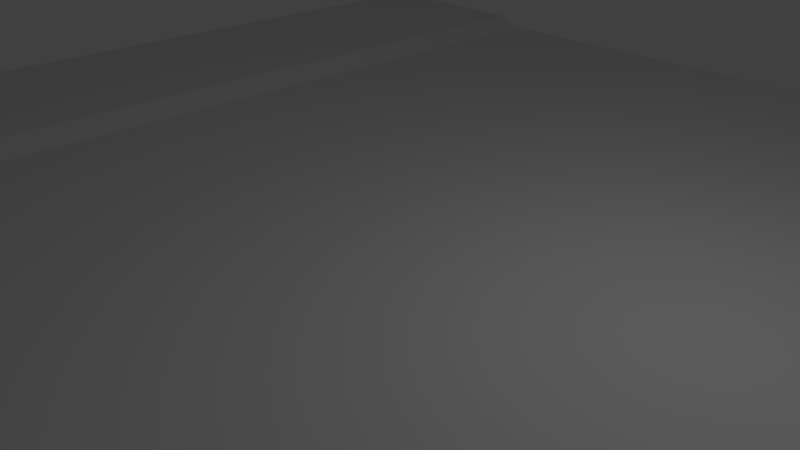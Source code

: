 # Source: Line_road.blend  (saved by Blender 2.78.0; exported with 4.5.12 LTS)
import bpy
from mathutils import Matrix  # noqa: F401  (used for matrix-valued properties, if any)

bpy.ops.wm.read_factory_settings(use_empty=True)
scene = bpy.context.scene
scene.name = 'Scene'

# ---- collections
col_collection_1 = bpy.data.collections.new('Collection 1'); scene.collection.children.link(col_collection_1)

# ---- materials (node trees are filled in below, after node groups)
mat_road_asphalt = bpy.data.materials.new('Road_asphalt')
mat_road_asphalt.alpha_threshold = 0.0
mat_road_asphalt.use_transparent_shadow = False
mat_road_asphalt.roughness = 0.5
mat_road_pavel = bpy.data.materials.new('Road_pavel')
mat_road_pavel.alpha_threshold = 0.0
mat_road_pavel.use_transparent_shadow = False
mat_road_pavel.roughness = 0.5
mat_road_invisible = bpy.data.materials.new('Road_invisible')
mat_road_invisible.alpha_threshold = 0.0
mat_road_invisible.use_transparent_shadow = False
mat_road_invisible.roughness = 0.5
mat_road_invisible.specular_intensity = 0.0

# ---- material node trees

# ---- world
world_world = bpy.data.worlds.new('World'); scene.world = world_world
world_world.color = (0.05088, 0.05088, 0.05088)
world_world.use_sun_shadow = False
world_world.sun_shadow_jitter_overblur = 0.0
world_world.cycles.sampling_method = 'MANUAL'

# ---- cameras
cam_camera = bpy.data.cameras.new('Camera')
cam_camera.clip_end = 100.0
cam_camera.lens = 35.0
cam_camera.sensor_width = 32.0
cam_camera.sensor_height = 18.0
cam_camera.ortho_scale = 7.314
cam_camera.dof.focus_distance = 0.0
cam_camera.dof.aperture_fstop = 128.0

# ---- lights
light_lamp = bpy.data.lights.new('Lamp', 'POINT')
light_lamp.transmission_factor = 0.0
light_lamp.cutoff_distance = 30.0
light_lamp.energy = 100.0
light_lamp.shadow_buffer_clip_start = 1.001
light_lamp.shadow_soft_size = 0.1
light_lamp.shadow_maximum_resolution = 0.006
light_lamp.use_absolute_resolution = True

# ---- meshes
me_plane_001 = bpy.data.meshes.new('Plane.001')
me_plane_001.from_pydata([(-1.0, -1.0, 0.0), (1.0, -1.0, 0.0), (-1.0, 1.0, 0.0), (1.0, 1.0, 0.0), (-0.6364, -1.0, 0.0), (0.6364, -1.0, 0.0), (0.6364, 1.0, 0.0), (-0.6364, 1.0, 0.0), (-1.0, 0.8182, 0.0), (-1.0, 0.6364, 0.0), (-1.0, 0.4545, 0.0), (-1.0, 0.2727, 0.0), (-1.0, 0.09091, 0.0), (-1.0, -0.09091, 0.0), (-1.0, -0.2727, 0.0), (-1.0, -0.4545, 0.0), (-1.0, -0.6364, 0.0), (-1.0, -0.8182, 0.0), (1.0, -0.8182, 0.0), (1.0, -0.6364, 0.0), (1.0, -0.4545, 0.0), (1.0, -0.2727, 0.0), (1.0, -0.09091, 0.0), (1.0, 0.09091, 0.0), (1.0, 0.2727, 0.0), (1.0, 0.4545, 0.0), (1.0, 0.6364, 0.0), (1.0, 0.8182, 0.0), (-0.6364, -0.8182, 0.0), (-0.6364, -0.6364, 0.0), (-0.6364, -0.4545, 0.0), (-0.6364, -0.2727, 0.0), (-0.6364, -0.09091, 0.0), (-0.6364, 0.09091, 0.0), (-0.6364, 0.2727, 0.0), (-0.6364, 0.4545, 0.0), (-0.6364, 0.6364, 0.0), (-0.6364, 0.8182, 0.0), (0.6364, -0.8182, 0.0), (0.6364, -0.6364, 0.0), (0.6364, -0.4545, 0.0), (0.6364, -0.2727, 0.0), (0.6364, -0.09091, 0.0), (0.6364, 0.09091, 0.0), (0.6364, 0.2727, 0.0), (0.6364, 0.4545, 0.0), (0.6364, 0.6364, 0.0), (0.6364, 0.8182, 0.0), (-1.0, -0.8182, 0.04), (-1.0, -1.0, 0.04), (0.8182, -1.0, 0.04), (1.0, -1.0, 0.04), (1.0, 0.8182, 0.04), (1.0, 1.0, 0.04), (-0.8182, 1.0, 0.04), (-1.0, 1.0, 0.04), (-0.8182, -1.0, 0.04), (-0.6364, -1.0, 0.04), (0.6364, -1.0, 0.04), (0.8182, 1.0, 0.04), (0.6364, 1.0, 0.04), (-0.6364, 1.0, 0.04), (-0.8182, 0.8182, 0.04), (-0.6364, 0.8182, 0.04), (0.6364, 0.8182, 0.04), (0.8182, 0.8182, 0.04), (-1.0, 0.8182, 0.04), (-1.0, 0.6364, 0.04), (-1.0, 0.4545, 0.04), (-1.0, 0.2727, 0.04), (-1.0, 0.09091, 0.04), (-1.0, -0.09091, 0.04), (-1.0, -0.2727, 0.04), (-1.0, -0.4545, 0.04), (-1.0, -0.6364, 0.04), (1.0, -0.8182, 0.04), (1.0, -0.6364, 0.04), (1.0, -0.4545, 0.04), (1.0, -0.2727, 0.04), (1.0, -0.09091, 0.04), (1.0, 0.09091, 0.04), (1.0, 0.2727, 0.04), (1.0, 0.4545, 0.04), (1.0, 0.6364, 0.04), (-0.8182, -0.8182, 0.04), (-0.8182, -0.6364, 0.04), (-0.8182, -0.4545, 0.04), (-0.8182, -0.2727, 0.04), (-0.8182, -0.09091, 0.04), (-0.8182, 0.09091, 0.04), (-0.8182, 0.2727, 0.04), (-0.8182, 0.4545, 0.04), (-0.8182, 0.6364, 0.04), (-0.6364, -0.8182, 0.04), (-0.6364, -0.6364, 0.04), (-0.6364, -0.4545, 0.04), (-0.6364, -0.2727, 0.04), (-0.6364, -0.09091, 0.04), (-0.6364, 0.09091, 0.04), (-0.6364, 0.2727, 0.04), (-0.6364, 0.4545, 0.04), (-0.6364, 0.6364, 0.04), (0.6364, -0.8182, 0.04), (0.6364, -0.6364, 0.04), (0.6364, -0.4545, 0.04), (0.6364, -0.2727, 0.04), (0.6364, -0.09091, 0.04), (0.6364, 0.09091, 0.04), (0.6364, 0.2727, 0.04), (0.6364, 0.4545, 0.04), (0.6364, 0.6364, 0.04), (0.8182, -0.8182, 0.04), (0.8182, -0.6364, 0.04), (0.8182, -0.4545, 0.04), (0.8182, -0.2727, 0.04), (0.8182, -0.09091, 0.04), (0.8182, 0.09091, 0.04), (0.8182, 0.2727, 0.04), (0.8182, 0.4545, 0.04), (0.8182, 0.6364, 0.04), (-0.6364, -1.0, 0.02), (-0.4545, -1.0, 0.02), (-0.2727, -1.0, 0.02), (-0.09091, -1.0, 0.02), (0.09091, -1.0, 0.02), (0.2727, -1.0, 0.02), (0.4545, -1.0, 0.02), (0.6364, -1.0, 0.02), (0.6364, 1.0, 0.02), (0.4545, 1.0, 0.02), (0.2727, 1.0, 0.02), (0.09091, 1.0, 0.02), (-0.09091, 1.0, 0.02), (-0.2727, 1.0, 0.02), (-0.4545, 1.0, 0.02), (-0.6364, 1.0, 0.02), (-0.6364, 0.8182, 0.02), (-0.4545, 0.8182, 0.02), (-0.2727, 0.8182, 0.02), (-0.09091, 0.8182, 0.02), (0.09091, 0.8182, 0.02), (0.2727, 0.8182, 0.02), (0.4545, 0.8182, 0.02), (0.6364, 0.8182, 0.02), (-0.6364, -0.8182, 0.02), (-0.6364, -0.6364, 0.02), (-0.6364, -0.4545, 0.02), (-0.6364, -0.2727, 0.02), (-0.6364, -0.09091, 0.02), (-0.6364, 0.09091, 0.02), (-0.6364, 0.2727, 0.02), (-0.6364, 0.4545, 0.02), (-0.6364, 0.6364, 0.02), (-0.4545, -0.8182, 0.02), (-0.4545, -0.6364, 0.02), (-0.4545, -0.4545, 0.02), (-0.4545, -0.2727, 0.02), (-0.4545, -0.09091, 0.02), (-0.4545, 0.09091, 0.02), (-0.4545, 0.2727, 0.02), (-0.4545, 0.4545, 0.02), (-0.4545, 0.6364, 0.02), (-0.2727, -0.8182, 0.02), (-0.2727, -0.6364, 0.02), (-0.2727, -0.4545, 0.02), (-0.2727, -0.2727, 0.02), (-0.2727, -0.09091, 0.02), (-0.2727, 0.09091, 0.02), (-0.2727, 0.2727, 0.02), (-0.2727, 0.4545, 0.02), (-0.2727, 0.6364, 0.02), (-0.09091, -0.8182, 0.02), (-0.09091, -0.6364, 0.02), (-0.09091, -0.4545, 0.02), (-0.09091, -0.2727, 0.02), (-0.09091, -0.09091, 0.02), (-0.09091, 0.09091, 0.02), (-0.09091, 0.2727, 0.02), (-0.09091, 0.4545, 0.02), (-0.09091, 0.6364, 0.02), (0.09091, -0.8182, 0.02), (0.09091, -0.6364, 0.02), (0.09091, -0.4545, 0.02), (0.09091, -0.2727, 0.02), (0.09091, -0.09091, 0.02), (0.09091, 0.09091, 0.02), (0.09091, 0.2727, 0.02), (0.09091, 0.4545, 0.02), (0.09091, 0.6364, 0.02), (0.2727, -0.8182, 0.02), (0.2727, -0.6364, 0.02), (0.2727, -0.4545, 0.02), (0.2727, -0.2727, 0.02), (0.2727, -0.09091, 0.02), (0.2727, 0.09091, 0.02), (0.2727, 0.2727, 0.02), (0.2727, 0.4545, 0.02), (0.2727, 0.6364, 0.02), (0.4545, -0.8182, 0.02), (0.4545, -0.6364, 0.02), (0.4545, -0.4545, 0.02), (0.4545, -0.2727, 0.02), (0.4545, -0.09091, 0.02), (0.4545, 0.09091, 0.02), (0.4545, 0.2727, 0.02), (0.4545, 0.4545, 0.02), (0.4545, 0.6364, 0.02), (0.6364, -0.8182, 0.02), (0.6364, -0.6364, 0.02), (0.6364, -0.4545, 0.02), (0.6364, -0.2727, 0.02), (0.6364, -0.09091, 0.02), (0.6364, 0.09091, 0.02), (0.6364, 0.2727, 0.02), (0.6364, 0.4545, 0.02), (0.6364, 0.6364, 0.02), (-0.6364, -1.06, 0.0), (-0.4545, -1.06, 0.0), (-0.2727, -1.06, 0.0), (-0.09091, -1.06, 0.0), (0.09091, -1.06, 0.0), (0.2727, -1.06, 0.0), (0.4545, -1.06, 0.0), (0.6364, -1.06, 0.0), (0.8182, -1.0, 0.0), (1.0, -1.0, 0.0), (0.6364, -1.0, 0.0), (-1.0, -1.0, 0.0), (-0.8182, -1.0, 0.0), (-0.6364, -1.0, 0.0), (0.6364, 1.06, 0.0), (0.4545, 1.06, 0.0), (0.2727, 1.06, 0.0), (0.09091, 1.06, 0.0), (-0.09091, 1.06, 0.0), (-0.2727, 1.06, 0.0), (-0.4545, 1.06, 0.0), (-0.6364, 1.06, 0.0), (1.0, 1.0, 0.0), (-0.8182, 1.0, 0.0), (-1.0, 1.0, 0.0), (0.8182, 1.0, 0.0), (0.6364, 1.0, 0.0), (-0.6364, 1.0, 0.0), (0.5885, -1.0, 0.02), (0.5885, 1.0, 0.02), (0.5885, -0.8182, 0.02), (0.5885, -0.6364, 0.02), (0.5885, -0.4545, 0.02), (0.5885, -0.2727, 0.02), (0.5885, -0.09091, 0.02), (0.5885, 0.09091, 0.02), (0.5885, 0.2727, 0.02), (0.5885, 0.4545, 0.02), (0.5885, 0.6364, 0.02), (0.5885, 0.8182, 0.02), (0.5885, -1.06, 0.0), (0.5885, 1.06, 0.0), (-0.5885, -1.0, 0.02), (-0.5885, 1.0, 0.02), (-0.5885, -0.8182, 0.02), (-0.5885, -0.6364, 0.02), (-0.5885, -0.4545, 0.02), (-0.5885, -0.2727, 0.02), (-0.5885, -0.09091, 0.02), (-0.5885, 0.09091, 0.02), (-0.5885, 0.2727, 0.02), (-0.5885, 0.4545, 0.02), (-0.5885, 0.6364, 0.02), (-0.5885, 0.8182, 0.02), (-0.5885, -1.06, 0.0), (-0.5885, 1.06, 0.0)], [], [(22, 23, 80, 79), (21, 22, 79, 78), (20, 21, 78, 77), (36, 37, 63, 101), (19, 20, 77, 76), (35, 36, 101, 100), (18, 19, 76, 75), (34, 35, 100, 99), (1, 18, 75, 51), (33, 34, 99, 98), (16, 17, 48, 74), (32, 33, 98, 97), (15, 16, 74, 73), (31, 32, 97, 96), (35, 34, 150, 151), (41, 42, 211, 210), (34, 33, 149, 150), (40, 41, 210, 209), (33, 32, 148, 149), (39, 40, 209, 208), (32, 31, 147, 148), (38, 39, 208, 207), (47, 6, 128, 143), (5, 38, 207, 127), (31, 30, 146, 147), (30, 29, 145, 146), (29, 28, 144, 145), (28, 4, 120, 144), (46, 47, 143, 215), (45, 46, 215, 214), (7, 37, 136, 135), (44, 45, 214, 213), (37, 36, 152, 136), (43, 44, 213, 212), (36, 35, 151, 152), (42, 43, 212, 211), (14, 15, 73, 72), (30, 31, 96, 95), (13, 14, 72, 71), (29, 30, 95, 94), (12, 13, 71, 70), (28, 29, 94, 93), (47, 46, 110, 64), (11, 12, 70, 69), (4, 28, 93, 57), (46, 45, 109, 110), (10, 11, 69, 68), (45, 44, 108, 109), (9, 10, 68, 67), (44, 43, 107, 108), (8, 9, 67, 66), (43, 42, 106, 107), (2, 8, 66, 55), (42, 41, 105, 106), (41, 40, 104, 105), (6, 47, 64, 60), (40, 39, 103, 104), (39, 38, 102, 103), (38, 5, 58, 102), (27, 3, 53, 52), (65, 52, 53, 59), (66, 62, 54, 55), (62, 63, 61, 54), (64, 65, 59, 60), (58, 50, 111, 102), (102, 111, 112, 103), (103, 112, 113, 104), (104, 113, 114, 105), (105, 114, 115, 106), (106, 115, 116, 107), (107, 116, 117, 108), (108, 117, 118, 109), (109, 118, 119, 110), (110, 119, 65, 64), (56, 57, 93, 84), (84, 93, 94, 85), (85, 94, 95, 86), (86, 95, 96, 87), (87, 96, 97, 88), (88, 97, 98, 89), (89, 98, 99, 90), (90, 99, 100, 91), (91, 100, 101, 92), (92, 101, 63, 62), (49, 56, 84, 48), (48, 84, 85, 74), (74, 85, 86, 73), (73, 86, 87, 72), (72, 87, 88, 71), (71, 88, 89, 70), (70, 89, 90, 69), (69, 90, 91, 68), (68, 91, 92, 67), (67, 92, 62, 66), (50, 51, 75, 111), (111, 75, 76, 112), (112, 76, 77, 113), (113, 77, 78, 114), (114, 78, 79, 115), (115, 79, 80, 116), (116, 80, 81, 117), (117, 81, 82, 118), (118, 82, 83, 119), (119, 83, 52, 65), (23, 24, 81, 80), (24, 25, 82, 81), (37, 7, 61, 63), (25, 26, 83, 82), (17, 0, 49, 48), (26, 27, 52, 83), (269, 137, 134, 259), (137, 138, 133, 134), (138, 139, 132, 133), (139, 140, 131, 132), (140, 141, 130, 131), (141, 142, 129, 130), (255, 143, 128, 245), (244, 127, 207, 246), (246, 207, 208, 247), (247, 208, 209, 248), (248, 209, 210, 249), (249, 210, 211, 250), (250, 211, 212, 251), (251, 212, 213, 252), (252, 213, 214, 253), (253, 214, 215, 254), (254, 215, 143, 255), (125, 126, 198, 189), (189, 198, 199, 190), (190, 199, 200, 191), (191, 200, 201, 192), (192, 201, 202, 193), (193, 202, 203, 194), (194, 203, 204, 195), (195, 204, 205, 196), (196, 205, 206, 197), (197, 206, 142, 141), (124, 125, 189, 180), (180, 189, 190, 181), (181, 190, 191, 182), (182, 191, 192, 183), (183, 192, 193, 184), (184, 193, 194, 185), (185, 194, 195, 186), (186, 195, 196, 187), (187, 196, 197, 188), (188, 197, 141, 140), (123, 124, 180, 171), (171, 180, 181, 172), (172, 181, 182, 173), (173, 182, 183, 174), (174, 183, 184, 175), (175, 184, 185, 176), (176, 185, 186, 177), (177, 186, 187, 178), (178, 187, 188, 179), (179, 188, 140, 139), (122, 123, 171, 162), (162, 171, 172, 163), (163, 172, 173, 164), (164, 173, 174, 165), (165, 174, 175, 166), (166, 175, 176, 167), (167, 176, 177, 168), (168, 177, 178, 169), (169, 178, 179, 170), (170, 179, 139, 138), (121, 122, 162, 153), (153, 162, 163, 154), (154, 163, 164, 155), (155, 164, 165, 156), (156, 165, 166, 157), (157, 166, 167, 158), (158, 167, 168, 159), (159, 168, 169, 160), (160, 169, 170, 161), (161, 170, 138, 137), (258, 121, 153, 260), (260, 153, 154, 261), (261, 154, 155, 262), (262, 155, 156, 263), (263, 156, 157, 264), (264, 157, 158, 265), (265, 158, 159, 266), (266, 159, 160, 267), (267, 160, 161, 268), (268, 161, 137, 269), (126, 125, 221, 222), (124, 123, 219, 220), (122, 121, 217, 218), (244, 126, 222, 256), (125, 124, 220, 221), (123, 122, 218, 219), (258, 120, 216, 270), (50, 58, 226, 224), (51, 50, 224, 225), (57, 56, 228, 229), (56, 49, 227, 228), (245, 128, 230, 257), (134, 133, 235, 236), (132, 131, 233, 234), (130, 129, 231, 232), (259, 134, 236, 271), (133, 132, 234, 235), (131, 130, 232, 233), (54, 61, 243, 239), (59, 53, 238, 241), (55, 54, 239, 240), (60, 59, 241, 242), (129, 245, 257, 231), (127, 244, 256, 223), (206, 254, 255, 142), (205, 253, 254, 206), (204, 252, 253, 205), (203, 251, 252, 204), (202, 250, 251, 203), (201, 249, 250, 202), (200, 248, 249, 201), (199, 247, 248, 200), (198, 246, 247, 199), (126, 244, 246, 198), (142, 255, 245, 129), (135, 259, 271, 237), (121, 258, 270, 217), (152, 268, 269, 136), (151, 267, 268, 152), (150, 266, 267, 151), (149, 265, 266, 150), (148, 264, 265, 149), (147, 263, 264, 148), (146, 262, 263, 147), (145, 261, 262, 146), (144, 260, 261, 145), (120, 258, 260, 144), (136, 269, 259, 135), (110, 64, 60, 245, 255, 254, 253, 252, 251, 250, 249, 248, 247, 246, 244, 58, 102, 103, 104, 105, 106, 107, 108, 109), (101, 100, 99, 98, 97, 96, 95, 94, 93, 57, 258, 260, 261, 262, 263, 264, 265, 266, 267, 268, 269, 259, 61, 63)])
me_plane_001.polygons.foreach_set('material_index', [0, 0, 0, 0, 0, 0, 0, 0, 0, 0, 0, 0, 0, 0, 0, 0, 0, 0, 0, 0, 0, 0, 0, 0, 0, 0, 0, 0, 0, 0, 0, 0, 0, 0, 0, 0, 0, 0, 0, 0, 0, 0, 0, 0, 0, 0, 0, 0, 0, 0, 0, 0, 0, 0, 0, 0, 0, 0, 0, 0, 1, 1, 1, 1, 1, 1, 1, 1, 1, 1, 1, 1, 1, 1, 1, 1, 1, 1, 1, 1, 1, 1, 1, 1, 1, 1, 1, 1, 1, 1, 1, 1, 1, 1, 1, 1, 1, 1, 1, 1, 1, 1, 1, 1, 0, 0, 0, 0, 0, 0, 0, 0, 0, 0, 0, 0, 0, 0, 0, 0, 0, 0, 0, 0, 0, 0, 0, 0, 0, 0, 0, 0, 0, 0, 0, 0, 0, 0, 0, 0, 0, 0, 0, 0, 0, 0, 0, 0, 0, 0, 0, 0, 0, 0, 0, 0, 0, 0, 0, 0, 0, 0, 0, 0, 0, 0, 0, 0, 0, 0, 0, 0, 0, 0, 0, 0, 0, 0, 0, 0, 0, 0, 0, 0, 0, 0, 0, 0, 0, 0, 0, 0, 0, 0, 1, 1, 1, 1, 0, 0, 0, 0, 0, 0, 0, 1, 1, 1, 1, 0, 0, 0, 0, 0, 0, 0, 0, 0, 0, 0, 0, 0, 0, 0, 0, 0, 0, 0, 0, 0, 0, 0, 0, 0, 0, 2, 2])
_uv = me_plane_001.uv_layers.new(name='UVMap')
_uv.uv.foreach_set('vector', [0.9999, 0.4132, 0.9999, 0.4959, 0.9817, 0.4959, 0.9817, 0.4132, 0.9999, 0.3306, 0.9999, 0.4132, 0.9817, 0.4132, 0.9817, 0.3306, 0.9999, 0.248, 0.9999, 0.3306, 0.9817, 0.3306, 0.9817, 0.248, 0.2017, 0.7438, 0.2017, 0.8264, 0.1835, 0.8264, 0.1835, 0.7438, 0.9999, 0.1654, 0.9999, 0.248, 0.9817, 0.248, 0.9817, 0.1654, 0.2017, 0.6611, 0.2017, 0.7438, 0.1835, 0.7438, 0.1835, 0.6611, 0.9999, 0.08272, 0.9999, 0.1654, 0.9817, 0.1654, 0.9817, 0.08272, 0.2017, 0.5785, 0.2017, 0.6611, 0.1835, 0.6611, 0.1835, 0.5785, 0.9999, 9.545e-05, 0.9999, 0.08272, 0.9817, 0.08272, 0.9817, 9.539e-05, 0.2017, 0.4959, 0.2017, 0.5785, 0.1835, 0.5785, 0.1835, 0.4959, 9.533e-05, 0.1654, 9.533e-05, 0.08272, 0.01827, 0.08272, 0.01827, 0.1654, 0.2017, 0.4132, 0.2017, 0.4959, 0.1835, 0.4959, 0.1835, 0.4132, 9.539e-05, 0.248, 9.533e-05, 0.1654, 0.01827, 0.1654, 0.01827, 0.248, 0.2017, 0.3306, 0.2017, 0.4132, 0.1835, 0.4132, 0.1835, 0.3306, 0.2017, 0.6611, 0.2017, 0.5785, 0.2108, 0.5785, 0.2108, 0.6611, 0.7983, 0.3306, 0.7983, 0.4132, 0.7892, 0.4132, 0.7892, 0.3306, 0.2017, 0.5785, 0.2017, 0.4959, 0.2108, 0.4959, 0.2108, 0.5785, 0.7983, 0.248, 0.7983, 0.3306, 0.7892, 0.3306, 0.7892, 0.248, 0.2017, 0.4959, 0.2017, 0.4132, 0.2108, 0.4132, 0.2108, 0.4959, 0.7983, 0.1654, 0.7983, 0.248, 0.7892, 0.248, 0.7892, 0.1654, 0.2017, 0.4132, 0.2017, 0.3306, 0.2108, 0.3306, 0.2108, 0.4132, 0.7983, 0.08272, 0.7983, 0.1654, 0.7892, 0.1654, 0.7892, 0.08272, 0.7983, 0.8264, 0.7983, 0.909, 0.7892, 0.909, 0.7892, 0.8264, 0.7983, 9.55e-05, 0.7983, 0.08272, 0.7892, 0.08272, 0.7892, 9.55e-05, 0.2017, 0.3306, 0.2017, 0.248, 0.2108, 0.248, 0.2108, 0.3306, 0.2017, 0.248, 0.2017, 0.1654, 0.2108, 0.1654, 0.2108, 0.248, 0.2017, 0.1654, 0.2017, 0.08272, 0.2108, 0.08272, 0.2108, 0.1654, 0.2017, 0.08272, 0.2017, 9.533e-05, 0.2108, 9.533e-05, 0.2108, 0.08272, 0.7983, 0.7438, 0.7983, 0.8264, 0.7892, 0.8264, 0.7892, 0.7438, 0.7983, 0.6611, 0.7983, 0.7438, 0.7892, 0.7438, 0.7892, 0.6611, 0.2017, 0.909, 0.2017, 0.8264, 0.2108, 0.8264, 0.2108, 0.909, 0.7983, 0.5785, 0.7983, 0.6611, 0.7892, 0.6611, 0.7892, 0.5785, 0.2017, 0.8264, 0.2017, 0.7438, 0.2108, 0.7438, 0.2108, 0.8264, 0.7983, 0.4959, 0.7983, 0.5785, 0.7892, 0.5785, 0.7892, 0.4959, 0.2017, 0.7438, 0.2017, 0.6611, 0.2108, 0.6611, 0.2108, 0.7438, 0.7983, 0.4132, 0.7983, 0.4959, 0.7892, 0.4959, 0.7892, 0.4132, 9.539e-05, 0.3306, 9.539e-05, 0.248, 0.01827, 0.248, 0.01827, 0.3306, 0.2017, 0.248, 0.2017, 0.3306, 0.1835, 0.3306, 0.1835, 0.248, 9.539e-05, 0.4132, 9.539e-05, 0.3306, 0.01827, 0.3306, 0.01827, 0.4132, 0.2017, 0.1654, 0.2017, 0.248, 0.1835, 0.248, 0.1835, 0.1654, 9.545e-05, 0.4959, 9.539e-05, 0.4132, 0.01827, 0.4132, 0.01827, 0.4959, 0.2017, 0.08272, 0.2017, 0.1654, 0.1835, 0.1654, 0.1835, 0.08272, 0.7983, 0.8264, 0.7983, 0.7438, 0.8165, 0.7438, 0.8165, 0.8264, 9.55e-05, 0.5785, 9.545e-05, 0.4959, 0.01827, 0.4959, 0.01827, 0.5785, 0.2017, 9.533e-05, 0.2017, 0.08272, 0.1835, 0.08272, 0.1835, 9.533e-05, 0.7983, 0.7438, 0.7983, 0.6611, 0.8165, 0.6611, 0.8165, 0.7438, 9.55e-05, 0.6611, 9.55e-05, 0.5785, 0.01827, 0.5785, 0.01827, 0.6611, 0.7983, 0.6611, 0.7983, 0.5785, 0.8165, 0.5785, 0.8165, 0.6611, 9.55e-05, 0.7438, 9.55e-05, 0.6611, 0.01827, 0.6611, 0.01827, 0.7438, 0.7983, 0.5785, 0.7983, 0.4959, 0.8165, 0.4959, 0.8165, 0.5785, 9.55e-05, 0.8264, 9.55e-05, 0.7438, 0.01827, 0.7438, 0.01827, 0.8264, 0.7983, 0.4959, 0.7983, 0.4132, 0.8165, 0.4132, 0.8165, 0.4959, 9.55e-05, 0.909, 9.55e-05, 0.8264, 0.01827, 0.8264, 0.01827, 0.909, 0.7983, 0.4132, 0.7983, 0.3306, 0.8165, 0.3306, 0.8165, 0.4132, 0.7983, 0.3306, 0.7983, 0.248, 0.8165, 0.248, 0.8165, 0.3306, 0.7983, 0.909, 0.7983, 0.8264, 0.8165, 0.8264, 0.8165, 0.909, 0.7983, 0.248, 0.7983, 0.1654, 0.8165, 0.1654, 0.8165, 0.248, 0.7983, 0.1654, 0.7983, 0.08272, 0.8165, 0.08272, 0.8165, 0.1654, 0.7983, 0.08272, 0.7983, 9.55e-05, 0.8165, 9.55e-05, 0.8165, 0.08272, 0.9999, 0.8264, 0.9999, 0.909, 0.9817, 0.909, 0.9817, 0.8264, 0.4992, 1.137, 0.6413, 1.137, 0.6413, 1.279, 0.4992, 1.279, 0.3555, 1.137, 0.4976, 1.137, 0.4976, 1.279, 0.3555, 1.279, 0.4976, 1.137, 0.6397, 1.137, 0.6397, 1.279, 0.4976, 1.279, 0.3571, 1.137, 0.4992, 1.137, 0.4992, 1.279, 0.3571, 1.279, 0.3571, -0.2841, 0.4992, -0.2841, 0.4992, -0.142, 0.3571, -0.142, 0.3571, -0.142, 0.4992, -0.142, 0.4992, 5.561e-05, 0.3571, 5.561e-05, 0.3571, 5.561e-05, 0.4992, 5.561e-05, 0.4992, 0.1422, 0.3571, 0.1422, 0.3571, 0.1422, 0.4992, 0.1422, 0.4992, 0.2842, 0.3571, 0.2842, 0.3571, 0.2842, 0.4992, 0.2842, 0.4992, 0.4263, 0.3571, 0.4263, 0.3571, 0.4263, 0.4992, 0.4263, 0.4992, 0.5684, 0.3571, 0.5684, 0.3571, 0.5684, 0.4992, 0.5684, 0.4992, 0.7105, 0.3571, 0.7105, 0.3571, 0.7105, 0.4992, 0.7105, 0.4992, 0.8526, 0.3571, 0.8526, 0.3571, 0.8526, 0.4992, 0.8526, 0.4992, 0.9947, 0.3571, 0.9947, 0.3571, 0.9947, 0.4992, 0.9947, 0.4992, 1.137, 0.3571, 1.137, 0.4976, -0.2841, 0.6397, -0.2841, 0.6397, -0.142, 0.4976, -0.142, 0.4976, -0.142, 0.6397, -0.142, 0.6397, 5.546e-05, 0.4976, 5.546e-05, 0.4976, 5.546e-05, 0.6397, 5.546e-05, 0.6397, 0.1422, 0.4976, 0.1422, 0.4976, 0.1422, 0.6397, 0.1422, 0.6397, 0.2842, 0.4976, 0.2842, 0.4976, 0.2842, 0.6397, 0.2842, 0.6397, 0.4263, 0.4976, 0.4263, 0.4976, 0.4263, 0.6397, 0.4263, 0.6397, 0.5684, 0.4976, 0.5684, 0.4976, 0.5684, 0.6397, 0.5684, 0.6397, 0.7105, 0.4976, 0.7105, 0.4976, 0.7105, 0.6397, 0.7105, 0.6397, 0.8526, 0.4976, 0.8526, 0.4976, 0.8526, 0.6397, 0.8526, 0.6397, 0.9947, 0.4976, 0.9947, 0.4976, 0.9947, 0.6397, 0.9947, 0.6397, 1.137, 0.4976, 1.137, 0.3555, -0.2841, 0.4976, -0.2841, 0.4976, -0.142, 0.3555, -0.142, 0.3555, -0.142, 0.4976, -0.142, 0.4976, 5.546e-05, 0.3555, 5.561e-05, 0.3555, 5.561e-05, 0.4976, 5.546e-05, 0.4976, 0.1422, 0.3555, 0.1422, 0.3555, 0.1422, 0.4976, 0.1422, 0.4976, 0.2842, 0.3555, 0.2842, 0.3555, 0.2842, 0.4976, 0.2842, 0.4976, 0.4263, 0.3555, 0.4263, 0.3555, 0.4263, 0.4976, 0.4263, 0.4976, 0.5684, 0.3555, 0.5684, 0.3555, 0.5684, 0.4976, 0.5684, 0.4976, 0.7105, 0.3555, 0.7105, 0.3555, 0.7105, 0.4976, 0.7105, 0.4976, 0.8526, 0.3555, 0.8526, 0.3555, 0.8526, 0.4976, 0.8526, 0.4976, 0.9947, 0.3555, 0.9947, 0.3555, 0.9947, 0.4976, 0.9947, 0.4976, 1.137, 0.3555, 1.137, 0.4992, -0.2841, 0.6413, -0.2841, 0.6413, -0.142, 0.4992, -0.142, 0.4992, -0.142, 0.6413, -0.142, 0.6413, 5.57e-05, 0.4992, 5.561e-05, 0.4992, 5.561e-05, 0.6413, 5.57e-05, 0.6413, 0.1422, 0.4992, 0.1422, 0.4992, 0.1422, 0.6413, 0.1422, 0.6413, 0.2842, 0.4992, 0.2842, 0.4992, 0.2842, 0.6413, 0.2842, 0.6413, 0.4263, 0.4992, 0.4263, 0.4992, 0.4263, 0.6413, 0.4263, 0.6413, 0.5684, 0.4992, 0.5684, 0.4992, 0.5684, 0.6413, 0.5684, 0.6413, 0.7105, 0.4992, 0.7105, 0.4992, 0.7105, 0.6413, 0.7105, 0.6413, 0.8526, 0.4992, 0.8526, 0.4992, 0.8526, 0.6413, 0.8526, 0.6413, 0.9947, 0.4992, 0.9947, 0.4992, 0.9947, 0.6413, 0.9947, 0.6413, 1.137, 0.4992, 1.137, 0.9999, 0.4959, 0.9999, 0.5785, 0.9817, 0.5785, 0.9817, 0.4959, 0.9999, 0.5785, 0.9999, 0.6611, 0.9817, 0.6611, 0.9817, 0.5785, 0.2017, 0.8264, 0.2017, 0.909, 0.1835, 0.909, 0.1835, 0.8264, 0.9999, 0.6611, 0.9999, 0.7438, 0.9817, 0.7438, 0.9817, 0.6611, 9.533e-05, 0.08272, 9.533e-05, 9.545e-05, 0.01827, 9.539e-05, 0.01827, 0.08272, 0.9999, 0.7438, 0.9999, 0.8264, 0.9817, 0.8264, 0.9817, 0.7438, 0.07202, 0.9013, 0.1434, 0.9013, 0.1434, 0.9912, 0.07202, 0.9912, 0.1434, 0.9013, 0.286, 0.9013, 0.286, 0.9912, 0.1434, 0.9912, 0.286, 0.9013, 0.4287, 0.9013, 0.4287, 0.9912, 0.286, 0.9912, 0.4287, 0.9013, 0.5713, 0.9013, 0.5713, 0.9912, 0.4287, 0.9912, 0.5713, 0.9013, 0.714, 0.9013, 0.714, 0.9912, 0.5713, 0.9912, 0.714, 0.9013, 0.8566, 0.9013, 0.8566, 0.9912, 0.714, 0.9912, 0.928, 0.9013, 0.9993, 0.9013, 0.9993, 0.9912, 0.928, 0.9912, 0.928, 0.002571, 0.9993, 0.002571, 0.9993, 0.09245, 0.928, 0.09245, 0.928, 0.09245, 0.9993, 0.09245, 0.9993, 0.1823, 0.928, 0.1823, 0.928, 0.1823, 0.9993, 0.1823, 0.9993, 0.2722, 0.928, 0.2722, 0.928, 0.2722, 0.9993, 0.2722, 0.9993, 0.3621, 0.928, 0.3621, 0.928, 0.3621, 0.9993, 0.3621, 0.9993, 0.4519, 0.928, 0.4519, 0.928, 0.4519, 0.9993, 0.4519, 0.9993, 0.5418, 0.928, 0.5418, 0.928, 0.5418, 0.9993, 0.5418, 0.9993, 0.6317, 0.928, 0.6317, 0.928, 0.6317, 0.9993, 0.6317, 0.9993, 0.7216, 0.928, 0.7216, 0.928, 0.7216, 0.9993, 0.7216, 0.9993, 0.8114, 0.928, 0.8114, 0.928, 0.8114, 0.9993, 0.8114, 0.9993, 0.9013, 0.928, 0.9013, 0.714, 0.002571, 0.8566, 0.002571, 0.8566, 0.09245, 0.714, 0.09245, 0.714, 0.09245, 0.8566, 0.09245, 0.8566, 0.1823, 0.714, 0.1823, 0.714, 0.1823, 0.8566, 0.1823, 0.8566, 0.2722, 0.714, 0.2722, 0.714, 0.2722, 0.8566, 0.2722, 0.8566, 0.3621, 0.714, 0.3621, 0.714, 0.3621, 0.8566, 0.3621, 0.8566, 0.4519, 0.714, 0.4519, 0.714, 0.4519, 0.8566, 0.4519, 0.8566, 0.5418, 0.714, 0.5418, 0.714, 0.5418, 0.8566, 0.5418, 0.8566, 0.6317, 0.714, 0.6317, 0.714, 0.6317, 0.8566, 0.6317, 0.8566, 0.7216, 0.714, 0.7216, 0.714, 0.7216, 0.8566, 0.7216, 0.8566, 0.8114, 0.714, 0.8114, 0.714, 0.8114, 0.8566, 0.8114, 0.8566, 0.9013, 0.714, 0.9013, 0.5713, 0.002571, 0.714, 0.002571, 0.714, 0.09245, 0.5713, 0.09245, 0.5713, 0.09245, 0.714, 0.09245, 0.714, 0.1823, 0.5713, 0.1823, 0.5713, 0.1823, 0.714, 0.1823, 0.714, 0.2722, 0.5713, 0.2722, 0.5713, 0.2722, 0.714, 0.2722, 0.714, 0.3621, 0.5713, 0.3621, 0.5713, 0.3621, 0.714, 0.3621, 0.714, 0.4519, 0.5713, 0.4519, 0.5713, 0.4519, 0.714, 0.4519, 0.714, 0.5418, 0.5713, 0.5418, 0.5713, 0.5418, 0.714, 0.5418, 0.714, 0.6317, 0.5713, 0.6317, 0.5713, 0.6317, 0.714, 0.6317, 0.714, 0.7216, 0.5713, 0.7216, 0.5713, 0.7216, 0.714, 0.7216, 0.714, 0.8114, 0.5713, 0.8114, 0.5713, 0.8114, 0.714, 0.8114, 0.714, 0.9013, 0.5713, 0.9013, 0.4287, 0.002571, 0.5713, 0.002571, 0.5713, 0.09245, 0.4287, 0.09245, 0.4287, 0.09245, 0.5713, 0.09245, 0.5713, 0.1823, 0.4287, 0.1823, 0.4287, 0.1823, 0.5713, 0.1823, 0.5713, 0.2722, 0.4287, 0.2722, 0.4287, 0.2722, 0.5713, 0.2722, 0.5713, 0.3621, 0.4287, 0.3621, 0.4287, 0.3621, 0.5713, 0.3621, 0.5713, 0.4519, 0.4287, 0.4519, 0.4287, 0.4519, 0.5713, 0.4519, 0.5713, 0.5418, 0.4287, 0.5418, 0.4287, 0.5418, 0.5713, 0.5418, 0.5713, 0.6317, 0.4287, 0.6317, 0.4287, 0.6317, 0.5713, 0.6317, 0.5713, 0.7216, 0.4287, 0.7216, 0.4287, 0.7216, 0.5713, 0.7216, 0.5713, 0.8114, 0.4287, 0.8114, 0.4287, 0.8114, 0.5713, 0.8114, 0.5713, 0.9013, 0.4287, 0.9013, 0.286, 0.002571, 0.4287, 0.002571, 0.4287, 0.09245, 0.286, 0.09245, 0.286, 0.09245, 0.4287, 0.09245, 0.4287, 0.1823, 0.286, 0.1823, 0.286, 0.1823, 0.4287, 0.1823, 0.4287, 0.2722, 0.286, 0.2722, 0.286, 0.2722, 0.4287, 0.2722, 0.4287, 0.3621, 0.286, 0.3621, 0.286, 0.3621, 0.4287, 0.3621, 0.4287, 0.4519, 0.286, 0.4519, 0.286, 0.4519, 0.4287, 0.4519, 0.4287, 0.5418, 0.286, 0.5418, 0.286, 0.5418, 0.4287, 0.5418, 0.4287, 0.6317, 0.286, 0.6317, 0.286, 0.6317, 0.4287, 0.6317, 0.4287, 0.7216, 0.286, 0.7216, 0.286, 0.7216, 0.4287, 0.7216, 0.4287, 0.8114, 0.286, 0.8114, 0.286, 0.8114, 0.4287, 0.8114, 0.4287, 0.9013, 0.286, 0.9013, 0.1434, 0.002571, 0.286, 0.002571, 0.286, 0.09245, 0.1434, 0.09245, 0.1434, 0.09245, 0.286, 0.09245, 0.286, 0.1823, 0.1434, 0.1823, 0.1434, 0.1823, 0.286, 0.1823, 0.286, 0.2722, 0.1434, 0.2722, 0.1434, 0.2722, 0.286, 0.2722, 0.286, 0.3621, 0.1434, 0.3621, 0.1434, 0.3621, 0.286, 0.3621, 0.286, 0.4519, 0.1434, 0.4519, 0.1434, 0.4519, 0.286, 0.4519, 0.286, 0.5418, 0.1434, 0.5418, 0.1434, 0.5418, 0.286, 0.5418, 0.286, 0.6317, 0.1434, 0.6317, 0.1434, 0.6317, 0.286, 0.6317, 0.286, 0.7216, 0.1434, 0.7216, 0.1434, 0.7216, 0.286, 0.7216, 0.286, 0.8114, 0.1434, 0.8114, 0.1434, 0.8114, 0.286, 0.8114, 0.286, 0.9013, 0.1434, 0.9013, 0.07202, 0.002571, 0.1434, 0.002571, 0.1434, 0.09245, 0.07202, 0.09245, 0.07202, 0.09245, 0.1434, 0.09245, 0.1434, 0.1823, 0.07202, 0.1823, 0.07202, 0.1823, 0.1434, 0.1823, 0.1434, 0.2722, 0.07202, 0.2722, 0.07202, 0.2722, 0.1434, 0.2722, 0.1434, 0.3621, 0.07202, 0.3621, 0.07202, 0.3621, 0.1434, 0.3621, 0.1434, 0.4519, 0.07202, 0.4519, 0.07202, 0.4519, 0.1434, 0.4519, 0.1434, 0.5418, 0.07202, 0.5418, 0.07202, 0.5418, 0.1434, 0.5418, 0.1434, 0.6317, 0.07202, 0.6317, 0.07202, 0.6317, 0.1434, 0.6317, 0.1434, 0.7216, 0.07202, 0.7216, 0.07202, 0.7216, 0.1434, 0.7216, 0.1434, 0.8114, 0.07202, 0.8114, 0.07202, 0.8114, 0.1434, 0.8114, 0.1434, 0.9013, 0.07202, 0.9013, 0.8566, 0.002571, 0.714, 0.002571, 0.714, 0.002571, 0.8566, 0.002571, 0.5713, 0.002571, 0.4287, 0.002571, 0.4287, 0.002571, 0.5713, 0.002571, 0.286, 0.002571, 0.1434, 0.002571, 0.1434, 0.002571, 0.286, 0.002571, 0.928, 0.002571, 0.8566, 0.002571, 0.8566, 0.002571, 0.928, 0.002571, 0.714, 0.002571, 0.5713, 0.002571, 0.5713, 0.002571, 0.714, 0.002571, 0.4287, 0.002571, 0.286, 0.002571, 0.286, 0.002571, 0.4287, 0.002571, 0.07202, 0.002571, 0.0006929, 0.002571, 0.0006929, 0.002571, 0.07202, 0.002571, 0.4992, -0.2841, 0.3571, -0.2841, 0.3571, -0.2841, 0.4992, -0.2841, 0.6413, -0.2841, 0.4992, -0.2841, 0.4992, -0.2841, 0.6413, -0.2841, 0.6397, -0.2841, 0.4976, -0.2841, 0.4976, -0.2841, 0.6397, -0.2841, 0.4976, -0.2841, 0.3555, -0.2841, 0.3555, -0.2841, 0.4976, -0.2841, 0.928, 0.9912, 0.9993, 0.9912, 0.9993, 0.9912, 0.928, 0.9912, 0.1434, 0.9912, 0.286, 0.9912, 0.286, 0.9912, 0.1434, 0.9912, 0.4287, 0.9912, 0.5713, 0.9912, 0.5713, 0.9912, 0.4287, 0.9912, 0.714, 0.9912, 0.8566, 0.9912, 0.8566, 0.9912, 0.714, 0.9912, 0.07202, 0.9912, 0.1434, 0.9912, 0.1434, 0.9912, 0.07202, 0.9912, 0.286, 0.9912, 0.4287, 0.9912, 0.4287, 0.9912, 0.286, 0.9912, 0.5713, 0.9912, 0.714, 0.9912, 0.714, 0.9912, 0.5713, 0.9912, 0.4976, 1.279, 0.6397, 1.279, 0.6397, 1.279, 0.4976, 1.279, 0.4992, 1.279, 0.6413, 1.279, 0.6413, 1.279, 0.4992, 1.279, 0.3555, 1.279, 0.4976, 1.279, 0.4976, 1.279, 0.3555, 1.279, 0.3571, 1.279, 0.4992, 1.279, 0.4992, 1.279, 0.3571, 1.279, 0.8566, 0.9912, 0.928, 0.9912, 0.928, 0.9912, 0.8566, 0.9912, 0.9993, 0.002571, 0.928, 0.002571, 0.928, 0.002571, 0.9993, 0.002571, 0.8566, 0.8114, 0.928, 0.8114, 0.928, 0.9013, 0.8566, 0.9013, 0.8566, 0.7216, 0.928, 0.7216, 0.928, 0.8114, 0.8566, 0.8114, 0.8566, 0.6317, 0.928, 0.6317, 0.928, 0.7216, 0.8566, 0.7216, 0.8566, 0.5418, 0.928, 0.5418, 0.928, 0.6317, 0.8566, 0.6317, 0.8566, 0.4519, 0.928, 0.4519, 0.928, 0.5418, 0.8566, 0.5418, 0.8566, 0.3621, 0.928, 0.3621, 0.928, 0.4519, 0.8566, 0.4519, 0.8566, 0.2722, 0.928, 0.2722, 0.928, 0.3621, 0.8566, 0.3621, 0.8566, 0.1823, 0.928, 0.1823, 0.928, 0.2722, 0.8566, 0.2722, 0.8566, 0.09245, 0.928, 0.09245, 0.928, 0.1823, 0.8566, 0.1823, 0.8566, 0.002571, 0.928, 0.002571, 0.928, 0.09245, 0.8566, 0.09245, 0.8566, 0.9013, 0.928, 0.9013, 0.928, 0.9912, 0.8566, 0.9912, 0.0006926, 0.9912, 0.07202, 0.9912, 0.07202, 0.9912, 0.0006926, 0.9912, 0.1434, 0.002571, 0.07202, 0.002571, 0.07202, 0.002571, 0.1434, 0.002571, 0.0006928, 0.8114, 0.07202, 0.8114, 0.07202, 0.9013, 0.0006927, 0.9013, 0.0006927, 0.7216, 0.07202, 0.7216, 0.07202, 0.8114, 0.0006928, 0.8114, 0.0006928, 0.6317, 0.07202, 0.6317, 0.07202, 0.7216, 0.0006927, 0.7216, 0.0006928, 0.5418, 0.07202, 0.5418, 0.07202, 0.6317, 0.0006928, 0.6317, 0.0006928, 0.4519, 0.07202, 0.4519, 0.07202, 0.5418, 0.0006928, 0.5418, 0.0006928, 0.3621, 0.07202, 0.3621, 0.07202, 0.4519, 0.0006928, 0.4519, 0.0006928, 0.2722, 0.07202, 0.2722, 0.07202, 0.3621, 0.0006928, 0.3621, 0.0006928, 0.1823, 0.07202, 0.1823, 0.07202, 0.2722, 0.0006928, 0.2722, 0.0006928, 0.09245, 0.07202, 0.09245, 0.07202, 0.1823, 0.0006928, 0.1823, 0.0006929, 0.002571, 0.07202, 0.002571, 0.07202, 0.09245, 0.0006928, 0.09245, 0.0006927, 0.9013, 0.07202, 0.9013, 0.07202, 0.9912, 0.0006926, 0.9912, 0.0, 0.0, 0.0, 0.0, 0.0, 0.0, 0.0, 0.0, 0.0, 0.0, 0.0, 0.0, 0.0, 0.0, 0.0, 0.0, 0.0, 0.0, 0.0, 0.0, 0.0, 0.0, 0.0, 0.0, 0.0, 0.0, 0.0, 0.0, 0.0, 0.0, 0.0, 0.0, 0.0, 0.0, 0.0, 0.0, 0.0, 0.0, 0.0, 0.0, 0.0, 0.0, 0.0, 0.0, 0.0, 0.0, 0.0, 0.0, 0.0, 0.0, 0.0, 0.0, 0.0, 0.0, 0.0, 0.0, 0.0, 0.0, 0.0, 0.0, 0.0, 0.0, 0.0, 0.0, 0.0, 0.0, 0.0, 0.0, 0.0, 0.0, 0.0, 0.0, 0.0, 0.0, 0.0, 0.0, 0.0, 0.0, 0.0, 0.0, 0.0, 0.0, 0.0, 0.0, 0.0, 0.0, 0.0, 0.0, 0.0, 0.0, 0.0, 0.0, 0.0, 0.0, 0.0, 0.0])
me_plane_001.materials.append(mat_road_asphalt)
me_plane_001.materials.append(mat_road_pavel)
me_plane_001.materials.append(mat_road_invisible)
me_plane_001.use_remesh_preserve_volume = False
me_plane_001.use_remesh_preserve_attributes = False
me_plane_001.use_mirror_vertex_groups = False
me_plane_001.update()

# ---- objects
ob_plane = bpy.data.objects.new('Plane', me_plane_001)
ob_lamp = bpy.data.objects.new('Lamp', light_lamp)
ob_camera = bpy.data.objects.new('Camera', cam_camera)

# ---- transforms, parenting, visibility, modifiers, constraints
ob_plane.location = (0.0, 0.0, 0.0)
ob_plane.scale = (10.0, 10.0, 10.0)
ob_plane.lineart.crease_threshold = 0.0
ob_lamp.location = (4.076, 1.005, 5.904)
ob_lamp.rotation_euler = (0.6503, 0.05522, 1.866)
ob_lamp.lock_rotations_4d = False
ob_lamp.empty_display_type = 'ARROWS'
ob_lamp.color = (0.0, 0.0, 0.0, 0.0)
ob_lamp.lineart.crease_threshold = 0.0
ob_camera.location = (7.481, -6.508, 5.344)
ob_camera.rotation_euler = (1.109, 0.0, 0.8149)
ob_camera.lock_rotations_4d = False
ob_camera.empty_display_type = 'ARROWS'
ob_camera.color = (0.0, 0.0, 0.0, 0.0)
ob_camera.display_type = 'WIRE'
ob_camera.lineart.crease_threshold = 0.0

# ---- collection membership
col_collection_1.objects.link(ob_plane)
col_collection_1.objects.link(ob_lamp)
col_collection_1.objects.link(ob_camera)

# ---- scene / render settings (as saved in the file)
scene.camera = ob_camera
scene.frame_start = 1; scene.frame_end = 250; scene.frame_set(1)
scene.render.engine = 'BLENDER_EEVEE_NEXT'
scene.render.resolution_percentage = 50
scene.render.dither_intensity = 0.0
scene.cycles.use_denoising = False
scene.cycles.samples = 128
scene.cycles.sampling_pattern = 'TABULATED_SOBOL'
scene.cycles.light_sampling_threshold = 0.0
scene.cycles.use_adaptive_sampling = False
scene.cycles.use_light_tree = False
scene.cycles.blur_glossy = 0.0
scene.cycles.sample_clamp_indirect = 0.0
scene.view_settings.view_transform = 'Standard'
bpy.context.view_layer.update()
